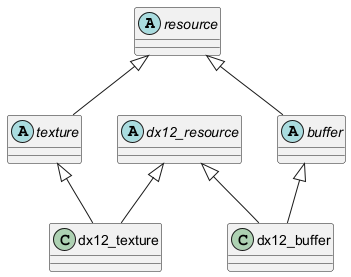

The diagram above was rendered by PlantUML. Its source (embedded in the PNG):
@startuml

abstract class resource

abstract class texture
abstract class buffer

abstract class dx12_resource

class dx12_texture
class dx12_buffer


texture -up-|> resource
buffer -up-|> resource

dx12_texture -up-|> texture
dx12_buffer -up-|> buffer

dx12_texture -up-|> dx12_resource
dx12_buffer -up-|> dx12_resource


@enduml